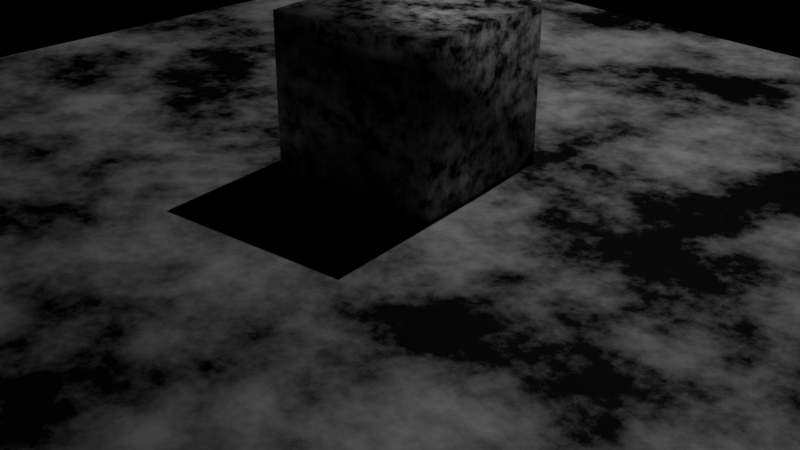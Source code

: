 # Source: untitled.blend  (saved by Blender 3.6.13; exported with 4.5.12 LTS)
import bpy
from mathutils import Matrix  # noqa: F401  (used for matrix-valued properties, if any)

bpy.ops.wm.read_factory_settings(use_empty=True)
scene = bpy.context.scene
scene.name = 'Scene'

# ---- collections
col_collection = bpy.data.collections.new('Collection'); scene.collection.children.link(col_collection)

# ---- images (referenced by path relative to the original .blend; pixels are not part of the script)
import os
ASSET_DIR = os.environ.get("B2B_ASSET_DIR", "")  # directory of the original .blend (textures are referenced by path, not embedded)
HERE = os.path.dirname(os.path.abspath(__file__))  # packed textures are extracted next to this script under _unpacked/

def load_image(name, relpath, width, height, colorspace="sRGB"):
    """Load a texture the original file referenced (path relative to the .blend, or extracted next to this script)."""
    p = next((c for c in (os.path.join(HERE, relpath), os.path.join(ASSET_DIR, relpath)) if relpath and os.path.exists(c)), "")
    if p:
        img = bpy.data.images.load(p, check_existing=True)
        img.name = name
    else:  # same state as the original file: an image datablock whose file is absent (Cycles renders it pink)
        img = bpy.data.images.new(name, width, height)
        img.source = "FILE"
        img.filepath = "//" + (relpath or name)
    img.colorspace_settings.name = colorspace
    return img
img_untitled = load_image('Untitled', 'Untitled.hdr', 1024, 1024, 'Linear Rec.709')

# ---- materials (node trees are filled in below, after node groups)
mat_material_001 = bpy.data.materials.new('Material.001')

# ---- material node trees
mat_material_001.use_nodes = True; mat_material_001.node_tree.nodes.clear()
_N = mat_material_001.node_tree.nodes; _L = mat_material_001.node_tree.links
n0 = _N.new('ShaderNodeOutputMaterial'); n0.name = 'Material Output'; n0.location = (300, 300)
n1 = _N.new('ShaderNodeTexNoise'); n1.name = 'Noise Texture'; n1.location = (-1028, 234)
n1.inputs[2].default_value = 8.4
n1.inputs[3].default_value = 15.0
n1.inputs[4].default_value = 0.6768
n2 = _N.new('ShaderNodeTexImage'); n2.name = 'Image Texture'; n2.location = (-244, 637)
n2.image = img_untitled
n3 = _N.new('ShaderNodeBsdfPrincipled'); n3.name = 'Principled BSDF'; n3.location = (10, 300)
n3.distribution = 'GGX'
n3.subsurface_method = 'RANDOM_WALK_SKIN'
n3.inputs[1].default_value = 0.6647
n3.inputs[2].default_value = 0.6843
n3.inputs[3].default_value = 1.45
n3.inputs[27].default_value = (0.0, 0.0, 0.0, 1.0)
n3.inputs[28].default_value = 1.0
n4 = _N.new('ShaderNodeValToRGB'); n4.name = 'Color Ramp'; n4.location = (-547, 279)
while len(n4.color_ramp.elements) > 1: n4.color_ramp.elements.remove(n4.color_ramp.elements[-1])
n4.color_ramp.elements[0].position = 0.4169; n4.color_ramp.elements[0].color = (0.0, 0.0, 0.0, 1.0)
_e = n4.color_ramp.elements.new(0.6405); _e.color = (1.0, 1.0, 1.0, 1.0)
_L.new(n3.outputs[0], n0.inputs[0])
_L.new(n1.outputs[0], n4.inputs[0])
_L.new(n4.outputs[0], n3.inputs[0])
n0.is_active_output = True

# ---- world
world_world = bpy.data.worlds.new('World'); scene.world = world_world
world_world.use_nodes = True; world_world.node_tree.nodes.clear()
_N = world_world.node_tree.nodes; _L = world_world.node_tree.links
n0 = _N.new('ShaderNodeOutputWorld'); n0.name = 'World Output'; n0.location = (300, 300)
n1 = _N.new('ShaderNodeBackground'); n1.name = 'Background'; n1.location = (10, 300)
n1.inputs[0].default_value = (0.0, 0.0, 0.0, 1.0)
_L.new(n1.outputs[0], n0.inputs[0])
n0.is_active_output = True
world_world.color = (0.05088, 0.05088, 0.05088)
world_world.use_sun_shadow = False
world_world.sun_shadow_jitter_overblur = 0.0

# ---- cameras
cam_camera = bpy.data.cameras.new('Camera')
cam_camera.clip_end = 100.0
cam_camera.ortho_scale = 7.314

# ---- lights
light_light = bpy.data.lights.new('Light', 'AREA')
light_light.transmission_factor = 0.0
light_light.energy = 317.3
light_light.shadow_soft_size = 4.641
light_light.shadow_maximum_resolution = 0.006
light_light.use_absolute_resolution = True
light_light.shape = 'RECTANGLE'
light_light.size = 0.1
light_light.size_y = 0.1

# ---- meshes
me_plane = bpy.data.meshes.new('Plane')
me_plane.from_pydata([(-1.0, -1.0, 0.0), (1.0, -1.0, 0.0), (-1.0, 1.0, 0.0), (1.0, 1.0, 0.0)], [], [(0, 1, 3, 2)])
_uv = me_plane.uv_layers.new(name='UVMap')
_uv.uv.foreach_set('vector', [0.0, 0.0, 1.0, 0.0, 1.0, 1.0, 0.0, 1.0])
me_plane.materials.append(mat_material_001)
me_plane.update()
me_cube_001 = bpy.data.meshes.new('Cube.001')
me_cube_001.from_pydata([(1.582, 2.334, -0.04781), (1.582, 2.334, 1.952), (-0.3959, 2.036, -0.04781), (-0.3959, 2.036, 1.952), (1.284, 4.311, -0.04781), (1.284, 4.311, 1.952), (-0.6938, 4.013, -0.04781), (-0.6938, 4.013, 1.952)], [], [(0, 1, 3, 2), (2, 3, 7, 6), (6, 7, 5, 4), (4, 5, 1, 0), (2, 6, 4, 0), (7, 3, 1, 5)])
me_cube_001.polygons.foreach_set('use_smooth', [True] * 6)
_uv = me_cube_001.uv_layers.new(name='UVMap')
_uv.uv.foreach_set('vector', [0.0, 0.3333, 0.0, 0.0, 0.3333, 0.0, 0.3333, 0.3333, 0.0, 0.6667, 0.0, 0.3333, 0.3333, 0.3333, 0.3333, 0.6667, 0.6667, 0.3333, 0.3333, 0.3333, 0.3333, 5.298e-09, 0.6667, -9.273e-09, 0.6667, 0.6667, 0.3333, 0.6667, 0.3333, 0.3333, 0.6667, 0.3333, 0.3333, 1.0, 0.0, 1.0, 0.0, 0.6667, 0.3333, 0.6667, 0.6667, 1.0, 0.3333, 1.0, 0.3333, 0.6667, 0.6667, 0.6667])
me_cube_001.materials.append(mat_material_001)
me_cube_001.update()

# ---- objects
ob_light = bpy.data.objects.new('Light', light_light)
ob_camera = bpy.data.objects.new('Camera', cam_camera)
ob_plane = bpy.data.objects.new('Plane', me_plane)
ob_cube = bpy.data.objects.new('Cube', me_cube_001)

# ---- transforms, parenting, visibility, modifiers, constraints
ob_light.location = (-1.17, 8.184, 12.73)
ob_light.rotation_euler = (0.6503, 0.05522, 1.866)
ob_light.lock_rotations_4d = False
ob_light.empty_display_type = 'ARROWS'
ob_light.color = (0.0, 0.0, 0.0, 0.0)
ob_light.lineart.crease_threshold = 0.0
ob_camera.location = (7.359, -6.926, 4.958)
ob_camera.rotation_euler = (1.109, 0.0, 0.8149)
ob_camera.lock_rotations_4d = False
ob_camera.empty_display_type = 'ARROWS'
ob_camera.color = (0.0, 0.0, 0.0, 0.0)
ob_camera.display_type = 'WIRE'
ob_camera.lineart.crease_threshold = 0.0
ob_plane.location = (0.0, 0.0, 0.0)
ob_plane.scale = (7.765, 7.765, 7.765)
ob_cube.location = (-1.288, -2.23, -0.09754)

# ---- collection membership
col_collection.objects.link(ob_light)
col_collection.objects.link(ob_camera)
col_collection.objects.link(ob_plane)
col_collection.objects.link(ob_cube)

# ---- scene / render settings (as saved in the file)
scene.camera = ob_camera
scene.frame_start = 1; scene.frame_end = 250; scene.frame_set(1)
scene.render.engine = 'CYCLES'
scene.cycles.sampling_pattern = 'TABULATED_SOBOL'
scene.view_settings.view_transform = 'Filmic'
bpy.context.view_layer.update()
